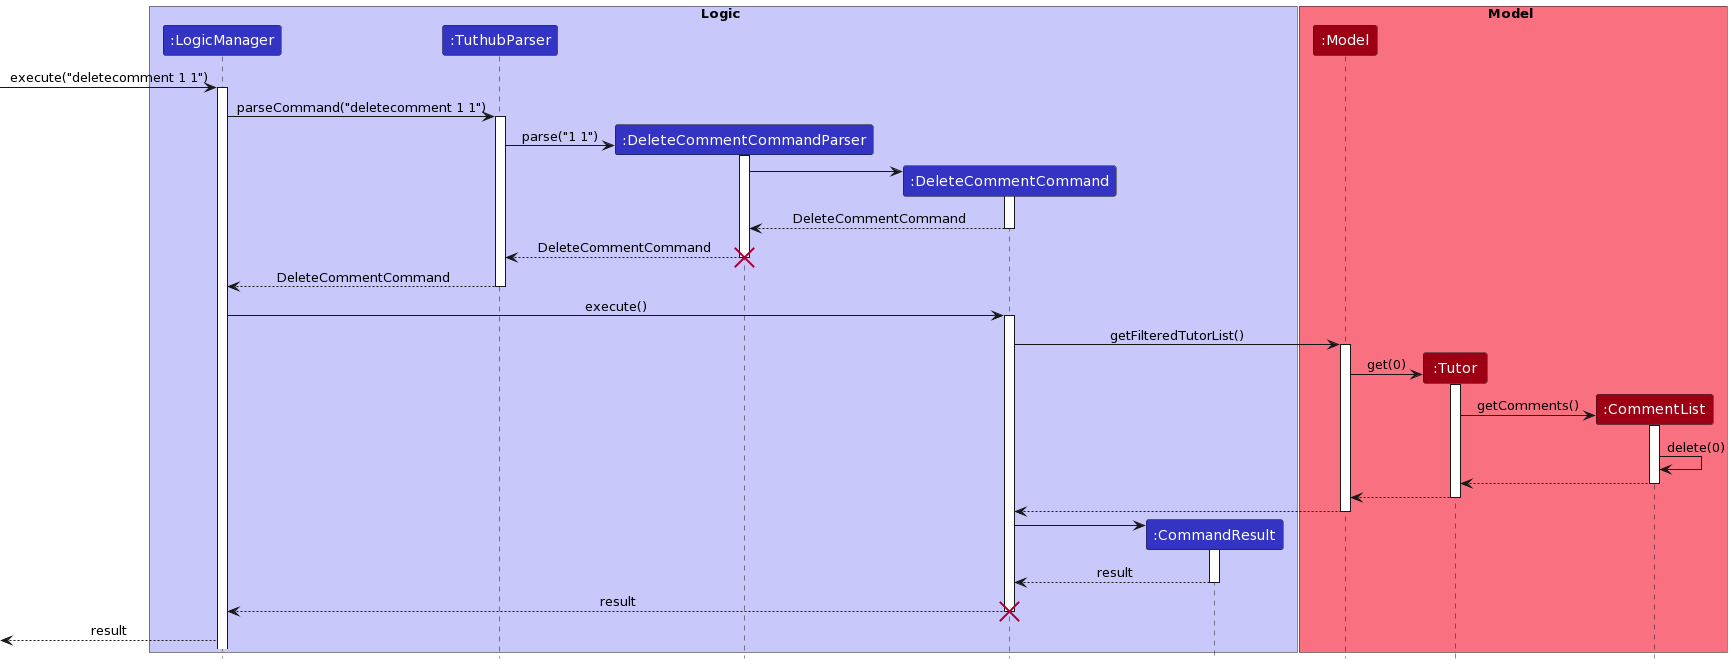

The diagram above was rendered by PlantUML. Its source (embedded in the PNG):
@startuml
!define UI_COLOR #1D8900
!define UI_COLOR_T1 #83E769
!define UI_COLOR_T2 #3FC71B
!define UI_COLOR_T3 #166800
!define UI_COLOR_T4 #0E4100

!define LOGIC_COLOR #3333C4
!define LOGIC_COLOR_T1 #C8C8FA
!define LOGIC_COLOR_T2 #6A6ADC
!define LOGIC_COLOR_T3 #1616B0
!define LOGIC_COLOR_T4 #101086

!define MODEL_COLOR #9D0012
!define MODEL_COLOR_T1 #F97181
!define MODEL_COLOR_T2 #E41F36
!define MODEL_COLOR_T3 #7B000E
!define MODEL_COLOR_T4 #51000A

!define STORAGE_COLOR #A38300
!define STORAGE_COLOR_T1 #FFE374
!define STORAGE_COLOR_T2 #EDC520
!define STORAGE_COLOR_T3 #806600
!define STORAGE_COLOR_T2 #544400

!define USER_COLOR #000000

skinparam BackgroundColor #FFFFFFF

skinparam Shadowing false

skinparam Class {
    FontColor #FFFFFF
    BorderThickness 1
    BorderColor #FFFFFF
    StereotypeFontColor #FFFFFF
    FontName Arial
}

skinparam Actor {
    BorderColor USER_COLOR
    Color USER_COLOR
    FontName Arial
}

skinparam Sequence {
    MessageAlign center
    BoxFontSize 15
    BoxPadding 0
    BoxFontColor #FFFFFF
    FontName Arial
}

skinparam Participant {
    FontColor #FFFFFFF
    Padding 20
}

skinparam MinClassWidth 50
skinparam ParticipantPadding 10
skinparam Shadowing false
skinparam DefaultTextAlignment center
skinparam packageStyle Rectangle

hide footbox
hide members
hide circle
box Logic LOGIC_COLOR_T1
participant ":LogicManager" as logic LOGIC_COLOR
participant ":TuthubParser" as parser LOGIC_COLOR
participant ":DeleteCommentCommandParser" as dcp LOGIC_COLOR
participant ":DeleteCommentCommand" as dcc LOGIC_COLOR
participant ":CommandResult" as result LOGIC_COLOR
end box

box Model MODEL_COLOR_T1
participant ":Model" as model MODEL_COLOR
participant ":Tutor" as tutor MODEL_COLOR
participant ":CommentList" as comments MODEL_COLOR
end box

[-> logic: execute("deletecomment 1 1")

activate logic
logic -> parser: parseCommand("deletecomment 1 1")

activate parser
create dcp 
parser -> dcp: parse("1 1")

activate dcp
create dcc
dcp -> dcc

activate dcc
dcc --> dcp: DeleteCommentCommand
deactivate dcc

dcp --> parser: DeleteCommentCommand
destroy dcp

parser --> logic: DeleteCommentCommand
deactivate parser

logic -> dcc: execute()
activate dcc
dcc -> model :getFilteredTutorList()

activate model
create tutor
model -> tutor: get(0)

activate tutor
create comments
tutor -> comments: getComments()

activate comments
comments -> comments: delete(0)

comments --> tutor
deactivate comments

tutor --> model
deactivate tutor

model --> dcc
deactivate model

create result
dcc -> result

activate result
result --> dcc: result
deactivate result

dcc --> logic: result
destroy dcc

[<-- logic: result
@enduml